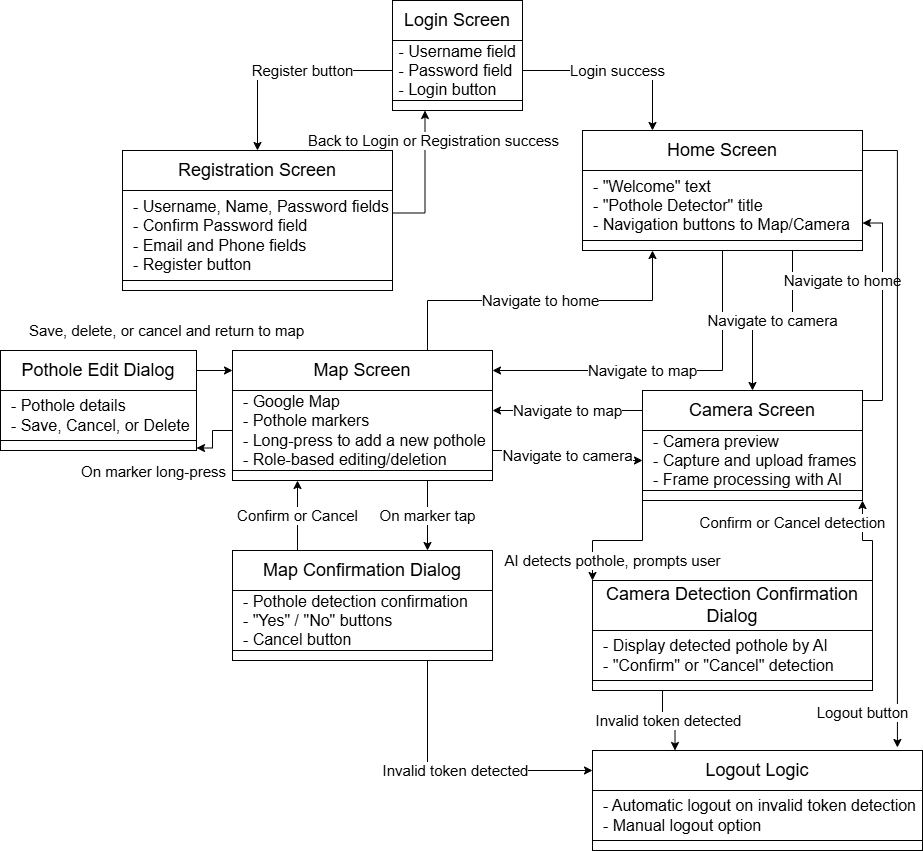

The diagram above was exported from draw.io. Its source (the exported page's mxGraphModel, read from the mxfile embedded in the PNG):
<mxGraphModel dx="1434" dy="1949" grid="1" gridSize="10" guides="1" tooltips="1" connect="1" arrows="1" fold="1" page="1" pageScale="1" pageWidth="827" pageHeight="1169" math="0" shadow="0">
  <root>
    <mxCell id="0" />
    <mxCell id="1" parent="0" />
    <mxCell id="5SrZw1uTnRA9-oTPzAOq-3" value="Login Screen" style="rounded=0;whiteSpace=wrap;html=1;fontSize=18;" vertex="1" parent="1">
      <mxGeometry x="490" y="-30" width="130" height="40" as="geometry" />
    </mxCell>
    <mxCell id="5SrZw1uTnRA9-oTPzAOq-12" value="Register button" style="edgeStyle=orthogonalEdgeStyle;rounded=0;orthogonalLoop=1;jettySize=auto;html=1;exitX=0;exitY=0.5;exitDx=0;exitDy=0;entryX=0.5;entryY=0;entryDx=0;entryDy=0;fontSize=15;" edge="1" parent="1" source="5SrZw1uTnRA9-oTPzAOq-4" target="5SrZw1uTnRA9-oTPzAOq-6">
      <mxGeometry x="-0.1628" relative="1" as="geometry">
        <mxPoint as="offset" />
      </mxGeometry>
    </mxCell>
    <mxCell id="5SrZw1uTnRA9-oTPzAOq-14" value="Login success" style="edgeStyle=orthogonalEdgeStyle;rounded=0;orthogonalLoop=1;jettySize=auto;html=1;exitX=1;exitY=0.5;exitDx=0;exitDy=0;entryX=0.25;entryY=0;entryDx=0;entryDy=0;fontSize=15;" edge="1" parent="1" source="5SrZw1uTnRA9-oTPzAOq-4" target="5SrZw1uTnRA9-oTPzAOq-9">
      <mxGeometry relative="1" as="geometry" />
    </mxCell>
    <mxCell id="5SrZw1uTnRA9-oTPzAOq-4" value="&lt;font&gt;&amp;nbsp;- Username field&lt;br&gt;&amp;nbsp;- Password field&lt;br&gt;&amp;nbsp;- Login button&lt;/font&gt;" style="rounded=0;whiteSpace=wrap;html=1;align=left;fontSize=16;" vertex="1" parent="1">
      <mxGeometry x="490" y="10" width="130" height="60" as="geometry" />
    </mxCell>
    <mxCell id="5SrZw1uTnRA9-oTPzAOq-5" value="" style="rounded=0;whiteSpace=wrap;html=1;" vertex="1" parent="1">
      <mxGeometry x="490" y="70" width="130" height="10" as="geometry" />
    </mxCell>
    <mxCell id="5SrZw1uTnRA9-oTPzAOq-6" value="Registration Screen" style="rounded=0;whiteSpace=wrap;html=1;fontSize=18;" vertex="1" parent="1">
      <mxGeometry x="220" y="120" width="270" height="40" as="geometry" />
    </mxCell>
    <mxCell id="5SrZw1uTnRA9-oTPzAOq-13" value="Back to Login or Registration success" style="edgeStyle=orthogonalEdgeStyle;rounded=0;orthogonalLoop=1;jettySize=auto;html=1;exitX=1;exitY=0.25;exitDx=0;exitDy=0;entryX=0.25;entryY=1;entryDx=0;entryDy=0;fontSize=15;" edge="1" parent="1" source="5SrZw1uTnRA9-oTPzAOq-7" target="5SrZw1uTnRA9-oTPzAOq-5">
      <mxGeometry x="0.5556" y="-7" relative="1" as="geometry">
        <mxPoint x="1" as="offset" />
      </mxGeometry>
    </mxCell>
    <mxCell id="5SrZw1uTnRA9-oTPzAOq-7" value="&lt;div&gt;&amp;nbsp; - Username, Name, Password fields&lt;/div&gt;&lt;div&gt;&amp;nbsp; - Confirm Password field&lt;/div&gt;&lt;div&gt;&amp;nbsp; - Email and Phone fields&lt;/div&gt;&lt;div&gt;&amp;nbsp; - Register button&lt;/div&gt;" style="rounded=0;whiteSpace=wrap;html=1;align=left;fontSize=16;" vertex="1" parent="1">
      <mxGeometry x="220" y="160" width="270" height="90" as="geometry" />
    </mxCell>
    <mxCell id="5SrZw1uTnRA9-oTPzAOq-8" value="" style="rounded=0;whiteSpace=wrap;html=1;" vertex="1" parent="1">
      <mxGeometry x="220" y="250" width="270" height="10" as="geometry" />
    </mxCell>
    <mxCell id="5SrZw1uTnRA9-oTPzAOq-9" value="Home Screen" style="rounded=0;whiteSpace=wrap;html=1;fontSize=18;" vertex="1" parent="1">
      <mxGeometry x="680" y="100" width="280" height="40" as="geometry" />
    </mxCell>
    <mxCell id="5SrZw1uTnRA9-oTPzAOq-10" value="&lt;div&gt;&amp;nbsp; - &quot;Welcome&quot; text&lt;/div&gt;&lt;div&gt;&amp;nbsp; - &quot;Pothole Detector&quot; title&lt;/div&gt;&lt;div&gt;&amp;nbsp; - Navigation buttons to Map/Camera&lt;/div&gt;" style="rounded=0;whiteSpace=wrap;html=1;align=left;fontSize=16;" vertex="1" parent="1">
      <mxGeometry x="680" y="140" width="280" height="70" as="geometry" />
    </mxCell>
    <mxCell id="5SrZw1uTnRA9-oTPzAOq-20" value="Navigate to map" style="edgeStyle=orthogonalEdgeStyle;rounded=0;orthogonalLoop=1;jettySize=auto;html=1;exitX=0.5;exitY=1;exitDx=0;exitDy=0;entryX=1;entryY=0.5;entryDx=0;entryDy=0;fontSize=15;" edge="1" parent="1" source="5SrZw1uTnRA9-oTPzAOq-11" target="5SrZw1uTnRA9-oTPzAOq-15">
      <mxGeometry x="0.1429" relative="1" as="geometry">
        <mxPoint as="offset" />
      </mxGeometry>
    </mxCell>
    <mxCell id="5SrZw1uTnRA9-oTPzAOq-29" value="Navigate to camera" style="edgeStyle=orthogonalEdgeStyle;rounded=0;orthogonalLoop=1;jettySize=auto;html=1;exitX=0.75;exitY=1;exitDx=0;exitDy=0;entryX=0.5;entryY=0;entryDx=0;entryDy=0;fontSize=15;" edge="1" parent="1" source="5SrZw1uTnRA9-oTPzAOq-11" target="5SrZw1uTnRA9-oTPzAOq-26">
      <mxGeometry relative="1" as="geometry" />
    </mxCell>
    <mxCell id="5SrZw1uTnRA9-oTPzAOq-11" value="" style="rounded=0;whiteSpace=wrap;html=1;" vertex="1" parent="1">
      <mxGeometry x="680" y="210" width="280" height="10" as="geometry" />
    </mxCell>
    <mxCell id="5SrZw1uTnRA9-oTPzAOq-18" value="Navigate to home" style="edgeStyle=orthogonalEdgeStyle;rounded=0;orthogonalLoop=1;jettySize=auto;html=1;exitX=0.75;exitY=0;exitDx=0;exitDy=0;entryX=0.25;entryY=1;entryDx=0;entryDy=0;fontSize=15;" edge="1" parent="1" source="5SrZw1uTnRA9-oTPzAOq-15" target="5SrZw1uTnRA9-oTPzAOq-11">
      <mxGeometry relative="1" as="geometry" />
    </mxCell>
    <mxCell id="5SrZw1uTnRA9-oTPzAOq-15" value="Map Screen" style="rounded=0;whiteSpace=wrap;html=1;fontSize=18;" vertex="1" parent="1">
      <mxGeometry x="330" y="320" width="260" height="40" as="geometry" />
    </mxCell>
    <mxCell id="5SrZw1uTnRA9-oTPzAOq-16" value="&lt;div&gt;&amp;nbsp; - Google Map&lt;/div&gt;&lt;div&gt;&amp;nbsp; - Pothole markers&lt;/div&gt;&lt;div&gt;&amp;nbsp; - Long-press to add a new pothole&lt;/div&gt;&lt;div&gt;&amp;nbsp; - Role-based editing/deletion&lt;/div&gt;" style="rounded=0;whiteSpace=wrap;html=1;align=left;fontSize=16;" vertex="1" parent="1">
      <mxGeometry x="330" y="360" width="260" height="80" as="geometry" />
    </mxCell>
    <mxCell id="5SrZw1uTnRA9-oTPzAOq-24" value="On marker tap" style="edgeStyle=orthogonalEdgeStyle;rounded=0;orthogonalLoop=1;jettySize=auto;html=1;exitX=0.75;exitY=1;exitDx=0;exitDy=0;entryX=0.75;entryY=0;entryDx=0;entryDy=0;fontSize=15;" edge="1" parent="1" source="5SrZw1uTnRA9-oTPzAOq-17" target="5SrZw1uTnRA9-oTPzAOq-21">
      <mxGeometry relative="1" as="geometry" />
    </mxCell>
    <mxCell id="5SrZw1uTnRA9-oTPzAOq-17" value="" style="rounded=0;whiteSpace=wrap;html=1;" vertex="1" parent="1">
      <mxGeometry x="330" y="440" width="260" height="10" as="geometry" />
    </mxCell>
    <mxCell id="5SrZw1uTnRA9-oTPzAOq-25" value="Confirm or Cancel" style="edgeStyle=orthogonalEdgeStyle;rounded=0;orthogonalLoop=1;jettySize=auto;html=1;exitX=0.25;exitY=0;exitDx=0;exitDy=0;entryX=0.25;entryY=1;entryDx=0;entryDy=0;fontSize=15;" edge="1" parent="1" source="5SrZw1uTnRA9-oTPzAOq-21" target="5SrZw1uTnRA9-oTPzAOq-17">
      <mxGeometry relative="1" as="geometry" />
    </mxCell>
    <mxCell id="5SrZw1uTnRA9-oTPzAOq-21" value="Map Confirmation Dialog" style="rounded=0;whiteSpace=wrap;html=1;fontSize=18;" vertex="1" parent="1">
      <mxGeometry x="330" y="520" width="260" height="40" as="geometry" />
    </mxCell>
    <mxCell id="5SrZw1uTnRA9-oTPzAOq-22" value="&lt;div&gt;&amp;nbsp; - Pothole detection confirmation&lt;/div&gt;&lt;div&gt;&amp;nbsp; - &quot;Yes&quot; / &quot;No&quot; buttons&lt;/div&gt;&lt;div&gt;&amp;nbsp; - Cancel button&lt;/div&gt;" style="rounded=0;whiteSpace=wrap;html=1;align=left;fontSize=16;" vertex="1" parent="1">
      <mxGeometry x="330" y="560" width="260" height="60" as="geometry" />
    </mxCell>
    <mxCell id="5SrZw1uTnRA9-oTPzAOq-23" value="" style="rounded=0;whiteSpace=wrap;html=1;" vertex="1" parent="1">
      <mxGeometry x="330" y="620" width="260" height="10" as="geometry" />
    </mxCell>
    <mxCell id="5SrZw1uTnRA9-oTPzAOq-26" value="Camera Screen" style="rounded=0;whiteSpace=wrap;html=1;fontSize=18;" vertex="1" parent="1">
      <mxGeometry x="740" y="360" width="220" height="40" as="geometry" />
    </mxCell>
    <mxCell id="5SrZw1uTnRA9-oTPzAOq-27" value="&lt;div&gt;&amp;nbsp; - Camera preview&lt;/div&gt;&lt;div&gt;&amp;nbsp; - Capture and upload frames&lt;/div&gt;&lt;div&gt;&amp;nbsp; - Frame processing with AI&lt;/div&gt;" style="rounded=0;whiteSpace=wrap;html=1;align=left;fontSize=16;" vertex="1" parent="1">
      <mxGeometry x="740" y="400" width="220" height="60" as="geometry" />
    </mxCell>
    <mxCell id="5SrZw1uTnRA9-oTPzAOq-28" value="" style="rounded=0;whiteSpace=wrap;html=1;" vertex="1" parent="1">
      <mxGeometry x="740" y="460" width="220" height="10" as="geometry" />
    </mxCell>
    <mxCell id="5SrZw1uTnRA9-oTPzAOq-30" value="Navigate to home" style="edgeStyle=orthogonalEdgeStyle;rounded=0;orthogonalLoop=1;jettySize=auto;html=1;exitX=1;exitY=0.25;exitDx=0;exitDy=0;entryX=1;entryY=0.75;entryDx=0;entryDy=0;fontSize=15;" edge="1" parent="1" source="5SrZw1uTnRA9-oTPzAOq-26" target="5SrZw1uTnRA9-oTPzAOq-10">
      <mxGeometry x="0.2874" y="40" relative="1" as="geometry">
        <mxPoint x="570" y="320" as="sourcePoint" />
        <mxPoint x="760" y="230" as="targetPoint" />
        <mxPoint as="offset" />
      </mxGeometry>
    </mxCell>
    <mxCell id="5SrZw1uTnRA9-oTPzAOq-31" value="Navigate to map" style="edgeStyle=orthogonalEdgeStyle;rounded=0;orthogonalLoop=1;jettySize=auto;html=1;exitX=0;exitY=0.5;exitDx=0;exitDy=0;entryX=1;entryY=0.25;entryDx=0;entryDy=0;fontSize=15;" edge="1" parent="1" source="5SrZw1uTnRA9-oTPzAOq-26" target="5SrZw1uTnRA9-oTPzAOq-16">
      <mxGeometry relative="1" as="geometry">
        <mxPoint x="830" y="230" as="sourcePoint" />
        <mxPoint x="580" y="350" as="targetPoint" />
      </mxGeometry>
    </mxCell>
    <mxCell id="5SrZw1uTnRA9-oTPzAOq-32" value="Navigate to camera" style="edgeStyle=orthogonalEdgeStyle;rounded=0;orthogonalLoop=1;jettySize=auto;html=1;exitX=1;exitY=0.75;exitDx=0;exitDy=0;entryX=0;entryY=0.5;entryDx=0;entryDy=0;fontSize=15;" edge="1" parent="1" source="5SrZw1uTnRA9-oTPzAOq-16" target="5SrZw1uTnRA9-oTPzAOq-27">
      <mxGeometry relative="1" as="geometry">
        <mxPoint x="510" y="330" as="sourcePoint" />
        <mxPoint x="760" y="230" as="targetPoint" />
      </mxGeometry>
    </mxCell>
    <mxCell id="5SrZw1uTnRA9-oTPzAOq-33" value="Camera Detection Confirmation Dialog" style="rounded=0;whiteSpace=wrap;html=1;fontSize=18;" vertex="1" parent="1">
      <mxGeometry x="690" y="550" width="280" height="50" as="geometry" />
    </mxCell>
    <mxCell id="5SrZw1uTnRA9-oTPzAOq-34" value="&lt;div&gt;&amp;nbsp; - Display detected pothole by AI&lt;/div&gt;&lt;div&gt;&amp;nbsp; - &quot;Confirm&quot; or &quot;Cancel&quot; detection&lt;/div&gt;" style="rounded=0;whiteSpace=wrap;html=1;align=left;fontSize=16;" vertex="1" parent="1">
      <mxGeometry x="690" y="600" width="280" height="50" as="geometry" />
    </mxCell>
    <mxCell id="5SrZw1uTnRA9-oTPzAOq-35" value="" style="rounded=0;whiteSpace=wrap;html=1;" vertex="1" parent="1">
      <mxGeometry x="690" y="650" width="280" height="10" as="geometry" />
    </mxCell>
    <mxCell id="5SrZw1uTnRA9-oTPzAOq-37" value="AI detects pothole, prompts user" style="edgeStyle=orthogonalEdgeStyle;rounded=0;orthogonalLoop=1;jettySize=auto;html=1;exitX=0;exitY=1;exitDx=0;exitDy=0;entryX=0;entryY=0;entryDx=0;entryDy=0;fontSize=15;" edge="1" parent="1" source="5SrZw1uTnRA9-oTPzAOq-28" target="5SrZw1uTnRA9-oTPzAOq-33">
      <mxGeometry x="0.6923" y="20" relative="1" as="geometry">
        <mxPoint x="750" y="390" as="sourcePoint" />
        <mxPoint x="580" y="390" as="targetPoint" />
        <mxPoint as="offset" />
      </mxGeometry>
    </mxCell>
    <mxCell id="5SrZw1uTnRA9-oTPzAOq-38" value="Pothole Edit Dialog" style="rounded=0;whiteSpace=wrap;html=1;fontSize=18;" vertex="1" parent="1">
      <mxGeometry x="98" y="320" width="196" height="40" as="geometry" />
    </mxCell>
    <mxCell id="5SrZw1uTnRA9-oTPzAOq-36" value="Confirm or Cancel detection" style="edgeStyle=orthogonalEdgeStyle;rounded=0;orthogonalLoop=1;jettySize=auto;html=1;exitX=1;exitY=0;exitDx=0;exitDy=0;entryX=1;entryY=1;entryDx=0;entryDy=0;fontSize=15;" edge="1" parent="1" source="5SrZw1uTnRA9-oTPzAOq-33" target="5SrZw1uTnRA9-oTPzAOq-28">
      <mxGeometry x="0.5" y="70" relative="1" as="geometry">
        <mxPoint x="510" y="330" as="sourcePoint" />
        <mxPoint x="760" y="230" as="targetPoint" />
        <mxPoint as="offset" />
      </mxGeometry>
    </mxCell>
    <mxCell id="5SrZw1uTnRA9-oTPzAOq-39" value="&lt;div&gt;&amp;nbsp; - Pothole details&lt;/div&gt;&lt;div&gt;&amp;nbsp; - Save, Cancel, or Delete&lt;/div&gt;" style="rounded=0;whiteSpace=wrap;html=1;align=left;fontSize=16;" vertex="1" parent="1">
      <mxGeometry x="98" y="360" width="196" height="50" as="geometry" />
    </mxCell>
    <mxCell id="5SrZw1uTnRA9-oTPzAOq-40" value="" style="rounded=0;whiteSpace=wrap;html=1;" vertex="1" parent="1">
      <mxGeometry x="98" y="410" width="196" height="10" as="geometry" />
    </mxCell>
    <mxCell id="5SrZw1uTnRA9-oTPzAOq-41" value="Save, delete, or cancel and return to map" style="edgeStyle=orthogonalEdgeStyle;rounded=0;orthogonalLoop=1;jettySize=auto;html=1;exitX=1;exitY=0.5;exitDx=0;exitDy=0;entryX=0;entryY=0.5;entryDx=0;entryDy=0;fontSize=15;" edge="1" parent="1" source="5SrZw1uTnRA9-oTPzAOq-38" target="5SrZw1uTnRA9-oTPzAOq-15">
      <mxGeometry x="-1" y="50" relative="1" as="geometry">
        <mxPoint x="510" y="330" as="sourcePoint" />
        <mxPoint x="760" y="230" as="targetPoint" />
        <mxPoint x="-30" y="10" as="offset" />
      </mxGeometry>
    </mxCell>
    <mxCell id="5SrZw1uTnRA9-oTPzAOq-42" value="On marker long-press" style="edgeStyle=orthogonalEdgeStyle;rounded=0;orthogonalLoop=1;jettySize=auto;html=1;exitX=0;exitY=0.5;exitDx=0;exitDy=0;entryX=1;entryY=0.75;entryDx=0;entryDy=0;fontSize=15;" edge="1" parent="1" source="5SrZw1uTnRA9-oTPzAOq-16" target="5SrZw1uTnRA9-oTPzAOq-40">
      <mxGeometry x="1" y="49" relative="1" as="geometry">
        <mxPoint x="370" y="530" as="sourcePoint" />
        <mxPoint x="370" y="460" as="targetPoint" />
        <mxPoint x="-43" y="-26" as="offset" />
      </mxGeometry>
    </mxCell>
    <mxCell id="5SrZw1uTnRA9-oTPzAOq-43" value="Logout Logic" style="rounded=0;whiteSpace=wrap;html=1;fontSize=18;" vertex="1" parent="1">
      <mxGeometry x="690" y="720" width="330" height="40" as="geometry" />
    </mxCell>
    <mxCell id="5SrZw1uTnRA9-oTPzAOq-44" value="&lt;div&gt;&amp;nbsp; - Automatic logout on invalid token detection&lt;/div&gt;&lt;div&gt;&amp;nbsp; - Manual logout option&lt;/div&gt;" style="rounded=0;whiteSpace=wrap;html=1;align=left;fontSize=16;" vertex="1" parent="1">
      <mxGeometry x="690" y="760" width="330" height="50" as="geometry" />
    </mxCell>
    <mxCell id="5SrZw1uTnRA9-oTPzAOq-45" value="" style="rounded=0;whiteSpace=wrap;html=1;" vertex="1" parent="1">
      <mxGeometry x="690" y="810" width="330" height="10" as="geometry" />
    </mxCell>
    <mxCell id="5SrZw1uTnRA9-oTPzAOq-46" value="Logout button" style="edgeStyle=orthogonalEdgeStyle;rounded=0;orthogonalLoop=1;jettySize=auto;html=1;exitX=1;exitY=0.5;exitDx=0;exitDy=0;entryX=0.924;entryY=-0.075;entryDx=0;entryDy=0;fontSize=15;entryPerimeter=0;" edge="1" parent="1" source="5SrZw1uTnRA9-oTPzAOq-9" target="5SrZw1uTnRA9-oTPzAOq-43">
      <mxGeometry x="0.8882" y="-35" relative="1" as="geometry">
        <mxPoint x="980" y="380" as="sourcePoint" />
        <mxPoint x="970" y="203" as="targetPoint" />
        <mxPoint as="offset" />
      </mxGeometry>
    </mxCell>
    <mxCell id="5SrZw1uTnRA9-oTPzAOq-47" value="Invalid token detected" style="edgeStyle=orthogonalEdgeStyle;rounded=0;orthogonalLoop=1;jettySize=auto;html=1;exitX=0.25;exitY=1;exitDx=0;exitDy=0;entryX=0.25;entryY=0;entryDx=0;entryDy=0;fontSize=15;" edge="1" parent="1" source="5SrZw1uTnRA9-oTPzAOq-35" target="5SrZw1uTnRA9-oTPzAOq-43">
      <mxGeometry relative="1" as="geometry">
        <mxPoint x="750" y="480" as="sourcePoint" />
        <mxPoint x="700" y="560" as="targetPoint" />
      </mxGeometry>
    </mxCell>
    <mxCell id="5SrZw1uTnRA9-oTPzAOq-48" value="Invalid token detected" style="edgeStyle=orthogonalEdgeStyle;rounded=0;orthogonalLoop=1;jettySize=auto;html=1;exitX=0.75;exitY=1;exitDx=0;exitDy=0;entryX=0;entryY=0.5;entryDx=0;entryDy=0;fontSize=15;" edge="1" parent="1" source="5SrZw1uTnRA9-oTPzAOq-23" target="5SrZw1uTnRA9-oTPzAOq-43">
      <mxGeometry relative="1" as="geometry">
        <mxPoint x="770" y="670" as="sourcePoint" />
        <mxPoint x="813" y="760" as="targetPoint" />
      </mxGeometry>
    </mxCell>
  </root>
</mxGraphModel>